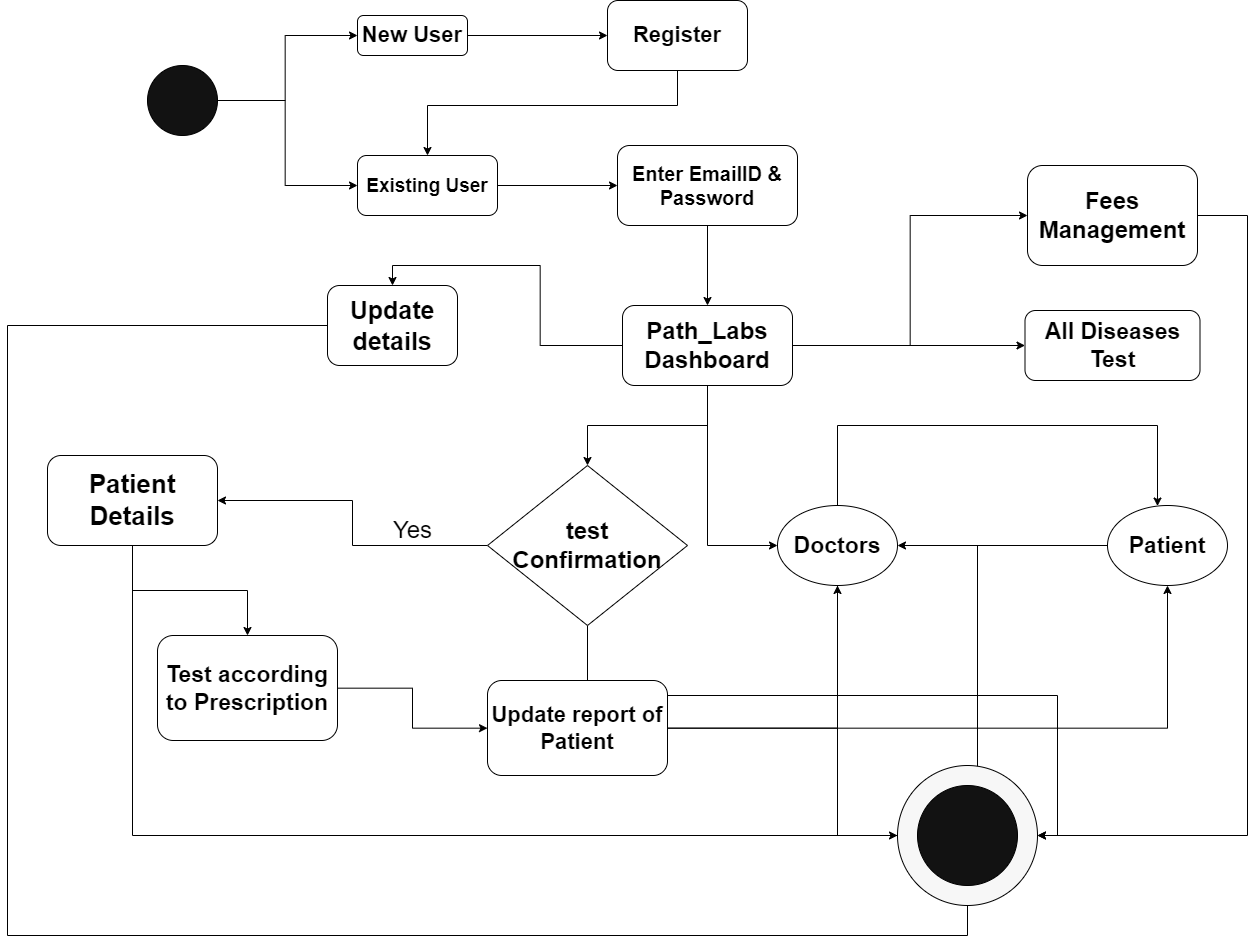

The diagram above was exported from draw.io. Its source (the exported page's mxGraphModel, read from the mxfile embedded in the PNG):
<mxGraphModel dx="2383" dy="3390" grid="1" gridSize="10" guides="1" tooltips="1" connect="1" arrows="1" fold="1" page="1" pageScale="1" pageWidth="850" pageHeight="1100" math="0" shadow="0">
  <root>
    <mxCell id="0" />
    <mxCell id="1" parent="0" />
    <mxCell id="Ta4Qf142QGTA4MKHwsRe-2" style="edgeStyle=orthogonalEdgeStyle;rounded=0;orthogonalLoop=1;jettySize=auto;html=1;entryX=0;entryY=0.5;entryDx=0;entryDy=0;fontSize=15;" parent="1" target="Ta4Qf142QGTA4MKHwsRe-7" edge="1">
      <mxGeometry relative="1" as="geometry">
        <mxPoint x="-255" y="-135" as="sourcePoint" />
      </mxGeometry>
    </mxCell>
    <mxCell id="Ta4Qf142QGTA4MKHwsRe-3" style="edgeStyle=orthogonalEdgeStyle;rounded=0;orthogonalLoop=1;jettySize=auto;html=1;entryX=0;entryY=0.5;entryDx=0;entryDy=0;fontSize=15;" parent="1" target="Ta4Qf142QGTA4MKHwsRe-9" edge="1">
      <mxGeometry relative="1" as="geometry">
        <mxPoint x="-255" y="-135" as="sourcePoint" />
      </mxGeometry>
    </mxCell>
    <mxCell id="Ta4Qf142QGTA4MKHwsRe-6" style="edgeStyle=orthogonalEdgeStyle;rounded=0;orthogonalLoop=1;jettySize=auto;html=1;entryX=0;entryY=0.5;entryDx=0;entryDy=0;fontSize=15;" parent="1" source="Ta4Qf142QGTA4MKHwsRe-7" target="Ta4Qf142QGTA4MKHwsRe-12" edge="1">
      <mxGeometry relative="1" as="geometry" />
    </mxCell>
    <mxCell id="Ta4Qf142QGTA4MKHwsRe-7" value="&lt;b&gt;New User&lt;/b&gt;" style="rounded=1;whiteSpace=wrap;html=1;fontSize=22;" parent="1" vertex="1">
      <mxGeometry x="-110" y="-220" width="110" height="40" as="geometry" />
    </mxCell>
    <mxCell id="Ta4Qf142QGTA4MKHwsRe-8" style="edgeStyle=orthogonalEdgeStyle;rounded=0;orthogonalLoop=1;jettySize=auto;html=1;fontSize=15;" parent="1" source="Ta4Qf142QGTA4MKHwsRe-9" target="Ta4Qf142QGTA4MKHwsRe-15" edge="1">
      <mxGeometry relative="1" as="geometry">
        <mxPoint x="110" y="-50" as="targetPoint" />
      </mxGeometry>
    </mxCell>
    <mxCell id="Ta4Qf142QGTA4MKHwsRe-9" value="&lt;font size=&quot;1&quot;&gt;&lt;b style=&quot;font-size: 19px&quot;&gt;Existing User&lt;/b&gt;&lt;/font&gt;" style="rounded=1;whiteSpace=wrap;html=1;fontSize=22;" parent="1" vertex="1">
      <mxGeometry x="-110" y="-80" width="140" height="60" as="geometry" />
    </mxCell>
    <mxCell id="Ta4Qf142QGTA4MKHwsRe-11" style="edgeStyle=orthogonalEdgeStyle;rounded=0;orthogonalLoop=1;jettySize=auto;html=1;fontSize=18;" parent="1" source="Ta4Qf142QGTA4MKHwsRe-12" target="Ta4Qf142QGTA4MKHwsRe-9" edge="1">
      <mxGeometry relative="1" as="geometry">
        <Array as="points">
          <mxPoint x="210" y="-130" />
          <mxPoint x="-40" y="-130" />
        </Array>
      </mxGeometry>
    </mxCell>
    <mxCell id="Ta4Qf142QGTA4MKHwsRe-12" value="&lt;b&gt;Register&lt;/b&gt;" style="rounded=1;whiteSpace=wrap;html=1;fontSize=22;" parent="1" vertex="1">
      <mxGeometry x="140" y="-235" width="140" height="70" as="geometry" />
    </mxCell>
    <mxCell id="Ta4Qf142QGTA4MKHwsRe-14" style="edgeStyle=orthogonalEdgeStyle;rounded=0;orthogonalLoop=1;jettySize=auto;html=1;fontSize=15;" parent="1" source="Ta4Qf142QGTA4MKHwsRe-15" target="Ta4Qf142QGTA4MKHwsRe-21" edge="1">
      <mxGeometry relative="1" as="geometry">
        <mxPoint x="160.00000000000023" y="60" as="targetPoint" />
      </mxGeometry>
    </mxCell>
    <mxCell id="Ta4Qf142QGTA4MKHwsRe-15" value="&lt;b&gt;&lt;font style=&quot;font-size: 20px&quot;&gt;Enter EmailID &amp;amp; Password&lt;/font&gt;&lt;/b&gt;" style="rounded=1;whiteSpace=wrap;html=1;fontSize=15;" parent="1" vertex="1">
      <mxGeometry x="150" y="-90" width="180" height="80" as="geometry" />
    </mxCell>
    <mxCell id="Ta4Qf142QGTA4MKHwsRe-17" style="edgeStyle=orthogonalEdgeStyle;rounded=0;orthogonalLoop=1;jettySize=auto;html=1;entryX=0.5;entryY=0;entryDx=0;entryDy=0;fontSize=25;" parent="1" source="Ta4Qf142QGTA4MKHwsRe-21" target="Ta4Qf142QGTA4MKHwsRe-22" edge="1">
      <mxGeometry relative="1" as="geometry" />
    </mxCell>
    <mxCell id="Ta4Qf142QGTA4MKHwsRe-20" style="edgeStyle=orthogonalEdgeStyle;rounded=0;orthogonalLoop=1;jettySize=auto;html=1;fontSize=24;" parent="1" source="Ta4Qf142QGTA4MKHwsRe-21" target="Ta4Qf142QGTA4MKHwsRe-40" edge="1">
      <mxGeometry relative="1" as="geometry">
        <mxPoint x="230" y="270" as="targetPoint" />
      </mxGeometry>
    </mxCell>
    <mxCell id="Ta4Qf142QGTA4MKHwsRe-51" style="edgeStyle=orthogonalEdgeStyle;rounded=0;orthogonalLoop=1;jettySize=auto;html=1;entryX=0;entryY=0.5;entryDx=0;entryDy=0;fontSize=23;" parent="1" source="Ta4Qf142QGTA4MKHwsRe-21" target="Ta4Qf142QGTA4MKHwsRe-38" edge="1">
      <mxGeometry relative="1" as="geometry" />
    </mxCell>
    <mxCell id="Ta4Qf142QGTA4MKHwsRe-52" style="edgeStyle=orthogonalEdgeStyle;rounded=0;orthogonalLoop=1;jettySize=auto;html=1;fontSize=23;" parent="1" source="Ta4Qf142QGTA4MKHwsRe-21" target="Ta4Qf142QGTA4MKHwsRe-53" edge="1">
      <mxGeometry relative="1" as="geometry">
        <mxPoint x="580" y="130" as="targetPoint" />
      </mxGeometry>
    </mxCell>
    <mxCell id="Ta4Qf142QGTA4MKHwsRe-54" style="edgeStyle=orthogonalEdgeStyle;rounded=0;orthogonalLoop=1;jettySize=auto;html=1;fontSize=23;" parent="1" source="Ta4Qf142QGTA4MKHwsRe-21" target="Ta4Qf142QGTA4MKHwsRe-45" edge="1">
      <mxGeometry relative="1" as="geometry">
        <Array as="points">
          <mxPoint x="240" y="310" />
        </Array>
      </mxGeometry>
    </mxCell>
    <mxCell id="Ta4Qf142QGTA4MKHwsRe-21" value="&lt;font style=&quot;font-size: 24px&quot;&gt;&lt;b&gt;Path_Labs Dashboard&lt;/b&gt;&lt;/font&gt;" style="rounded=1;whiteSpace=wrap;html=1;fontSize=15;" parent="1" vertex="1">
      <mxGeometry x="155" y="70" width="170" height="80" as="geometry" />
    </mxCell>
    <mxCell id="HgKxJjJuddR1BpTMTxQk-9" style="edgeStyle=orthogonalEdgeStyle;rounded=0;orthogonalLoop=1;jettySize=auto;html=1;" edge="1" parent="1" source="Ta4Qf142QGTA4MKHwsRe-22" target="HgKxJjJuddR1BpTMTxQk-4">
      <mxGeometry relative="1" as="geometry">
        <Array as="points">
          <mxPoint x="-460" y="90" />
          <mxPoint x="-460" y="700" />
          <mxPoint x="500" y="700" />
        </Array>
      </mxGeometry>
    </mxCell>
    <mxCell id="Ta4Qf142QGTA4MKHwsRe-22" value="&lt;span style=&quot;font-size: 25px&quot;&gt;&lt;b&gt;Update details&lt;/b&gt;&lt;/span&gt;" style="rounded=1;whiteSpace=wrap;html=1;fontSize=24;" parent="1" vertex="1">
      <mxGeometry x="-140" y="50" width="130" height="80" as="geometry" />
    </mxCell>
    <mxCell id="Ta4Qf142QGTA4MKHwsRe-25" style="edgeStyle=orthogonalEdgeStyle;rounded=0;orthogonalLoop=1;jettySize=auto;html=1;fontSize=24;" parent="1" source="Ta4Qf142QGTA4MKHwsRe-26" target="Ta4Qf142QGTA4MKHwsRe-29" edge="1">
      <mxGeometry relative="1" as="geometry" />
    </mxCell>
    <mxCell id="HgKxJjJuddR1BpTMTxQk-8" style="edgeStyle=orthogonalEdgeStyle;rounded=0;orthogonalLoop=1;jettySize=auto;html=1;" edge="1" parent="1" source="Ta4Qf142QGTA4MKHwsRe-26" target="HgKxJjJuddR1BpTMTxQk-4">
      <mxGeometry relative="1" as="geometry">
        <Array as="points">
          <mxPoint x="-335" y="600" />
        </Array>
      </mxGeometry>
    </mxCell>
    <mxCell id="Ta4Qf142QGTA4MKHwsRe-26" value="&lt;b&gt;&lt;font style=&quot;font-size: 26px&quot;&gt;Patient Details&lt;/font&gt;&lt;/b&gt;" style="rounded=1;whiteSpace=wrap;html=1;fontSize=22;" parent="1" vertex="1">
      <mxGeometry x="-420" y="220" width="170" height="90" as="geometry" />
    </mxCell>
    <mxCell id="Ta4Qf142QGTA4MKHwsRe-42" style="edgeStyle=orthogonalEdgeStyle;rounded=0;orthogonalLoop=1;jettySize=auto;html=1;fontSize=19;" parent="1" source="Ta4Qf142QGTA4MKHwsRe-29" target="Ta4Qf142QGTA4MKHwsRe-43" edge="1">
      <mxGeometry relative="1" as="geometry">
        <mxPoint x="40" y="510" as="targetPoint" />
      </mxGeometry>
    </mxCell>
    <mxCell id="Ta4Qf142QGTA4MKHwsRe-29" value="&lt;span style=&quot;font-size: 23px&quot;&gt;&lt;b&gt;Test according to Prescription&lt;/b&gt;&lt;/span&gt;" style="rounded=1;whiteSpace=wrap;html=1;fontSize=22;" parent="1" vertex="1">
      <mxGeometry x="-310" y="400" width="180" height="105" as="geometry" />
    </mxCell>
    <mxCell id="HgKxJjJuddR1BpTMTxQk-10" style="edgeStyle=orthogonalEdgeStyle;rounded=0;orthogonalLoop=1;jettySize=auto;html=1;entryX=1;entryY=0.5;entryDx=0;entryDy=0;" edge="1" parent="1" source="Ta4Qf142QGTA4MKHwsRe-38" target="HgKxJjJuddR1BpTMTxQk-5">
      <mxGeometry relative="1" as="geometry">
        <Array as="points">
          <mxPoint x="780" y="-20" />
          <mxPoint x="780" y="600" />
        </Array>
      </mxGeometry>
    </mxCell>
    <mxCell id="Ta4Qf142QGTA4MKHwsRe-38" value="&lt;span&gt;&lt;b&gt;Fees Management&lt;/b&gt;&lt;/span&gt;" style="rounded=1;whiteSpace=wrap;html=1;fontSize=24;" parent="1" vertex="1">
      <mxGeometry x="560" y="-70" width="170" height="100" as="geometry" />
    </mxCell>
    <mxCell id="Ta4Qf142QGTA4MKHwsRe-39" style="edgeStyle=orthogonalEdgeStyle;rounded=0;orthogonalLoop=1;jettySize=auto;html=1;entryX=1;entryY=0.5;entryDx=0;entryDy=0;fontSize=24;" parent="1" source="Ta4Qf142QGTA4MKHwsRe-40" target="Ta4Qf142QGTA4MKHwsRe-26" edge="1">
      <mxGeometry relative="1" as="geometry" />
    </mxCell>
    <mxCell id="HgKxJjJuddR1BpTMTxQk-7" style="edgeStyle=orthogonalEdgeStyle;rounded=0;orthogonalLoop=1;jettySize=auto;html=1;exitX=0.5;exitY=1;exitDx=0;exitDy=0;entryX=1;entryY=0.5;entryDx=0;entryDy=0;" edge="1" parent="1" source="Ta4Qf142QGTA4MKHwsRe-40" target="HgKxJjJuddR1BpTMTxQk-5">
      <mxGeometry relative="1" as="geometry" />
    </mxCell>
    <mxCell id="Ta4Qf142QGTA4MKHwsRe-40" value="&lt;b&gt;test Confirmation&lt;/b&gt;" style="rhombus;whiteSpace=wrap;html=1;fontSize=24;" parent="1" vertex="1">
      <mxGeometry x="20" y="230" width="200" height="160" as="geometry" />
    </mxCell>
    <mxCell id="Ta4Qf142QGTA4MKHwsRe-41" value="Yes" style="text;html=1;align=center;verticalAlign=middle;resizable=0;points=[];autosize=1;strokeColor=none;fillColor=none;fontSize=24;" parent="1" vertex="1">
      <mxGeometry x="-80" y="280" width="50" height="30" as="geometry" />
    </mxCell>
    <mxCell id="Ta4Qf142QGTA4MKHwsRe-44" style="edgeStyle=orthogonalEdgeStyle;rounded=0;orthogonalLoop=1;jettySize=auto;html=1;fontSize=22;" parent="1" source="Ta4Qf142QGTA4MKHwsRe-43" target="Ta4Qf142QGTA4MKHwsRe-45" edge="1">
      <mxGeometry relative="1" as="geometry">
        <mxPoint x="370" y="310" as="targetPoint" />
      </mxGeometry>
    </mxCell>
    <mxCell id="Ta4Qf142QGTA4MKHwsRe-46" style="edgeStyle=orthogonalEdgeStyle;rounded=0;orthogonalLoop=1;jettySize=auto;html=1;fontSize=23;" parent="1" source="Ta4Qf142QGTA4MKHwsRe-43" target="Ta4Qf142QGTA4MKHwsRe-47" edge="1">
      <mxGeometry relative="1" as="geometry">
        <mxPoint x="540" y="330" as="targetPoint" />
      </mxGeometry>
    </mxCell>
    <mxCell id="Ta4Qf142QGTA4MKHwsRe-43" value="&lt;font style=&quot;font-size: 22px&quot;&gt;&lt;b&gt;Update report of Patient&lt;/b&gt;&lt;/font&gt;" style="rounded=1;whiteSpace=wrap;html=1;fontSize=19;" parent="1" vertex="1">
      <mxGeometry x="20" y="445" width="180" height="95" as="geometry" />
    </mxCell>
    <mxCell id="Ta4Qf142QGTA4MKHwsRe-48" style="edgeStyle=orthogonalEdgeStyle;rounded=0;orthogonalLoop=1;jettySize=auto;html=1;fontSize=23;" parent="1" source="Ta4Qf142QGTA4MKHwsRe-45" target="Ta4Qf142QGTA4MKHwsRe-47" edge="1">
      <mxGeometry relative="1" as="geometry">
        <Array as="points">
          <mxPoint x="370" y="190" />
          <mxPoint x="690" y="190" />
        </Array>
      </mxGeometry>
    </mxCell>
    <mxCell id="HgKxJjJuddR1BpTMTxQk-6" style="edgeStyle=orthogonalEdgeStyle;rounded=0;orthogonalLoop=1;jettySize=auto;html=1;entryX=0;entryY=0.5;entryDx=0;entryDy=0;" edge="1" parent="1" source="Ta4Qf142QGTA4MKHwsRe-45" target="HgKxJjJuddR1BpTMTxQk-5">
      <mxGeometry relative="1" as="geometry" />
    </mxCell>
    <mxCell id="Ta4Qf142QGTA4MKHwsRe-45" value="&lt;b&gt;&lt;font style=&quot;font-size: 23px&quot;&gt;Doctors&lt;/font&gt;&lt;/b&gt;" style="ellipse;whiteSpace=wrap;html=1;fontSize=22;" parent="1" vertex="1">
      <mxGeometry x="310" y="270" width="120" height="80" as="geometry" />
    </mxCell>
    <mxCell id="Ta4Qf142QGTA4MKHwsRe-50" style="edgeStyle=orthogonalEdgeStyle;rounded=0;orthogonalLoop=1;jettySize=auto;html=1;entryX=1;entryY=0.5;entryDx=0;entryDy=0;fontSize=23;" parent="1" source="Ta4Qf142QGTA4MKHwsRe-47" target="Ta4Qf142QGTA4MKHwsRe-45" edge="1">
      <mxGeometry relative="1" as="geometry" />
    </mxCell>
    <mxCell id="HgKxJjJuddR1BpTMTxQk-2" style="edgeStyle=orthogonalEdgeStyle;rounded=0;orthogonalLoop=1;jettySize=auto;html=1;" edge="1" parent="1" source="Ta4Qf142QGTA4MKHwsRe-47" target="HgKxJjJuddR1BpTMTxQk-3">
      <mxGeometry relative="1" as="geometry">
        <mxPoint x="510" y="610" as="targetPoint" />
      </mxGeometry>
    </mxCell>
    <mxCell id="Ta4Qf142QGTA4MKHwsRe-47" value="&lt;b&gt;Patient&lt;/b&gt;" style="ellipse;whiteSpace=wrap;html=1;fontSize=23;" parent="1" vertex="1">
      <mxGeometry x="640" y="270" width="120" height="80" as="geometry" />
    </mxCell>
    <mxCell id="Ta4Qf142QGTA4MKHwsRe-53" value="&lt;b&gt;All Diseases Test&lt;/b&gt;" style="rounded=1;whiteSpace=wrap;html=1;fontSize=23;" parent="1" vertex="1">
      <mxGeometry x="557.5" y="75" width="175" height="70" as="geometry" />
    </mxCell>
    <mxCell id="HgKxJjJuddR1BpTMTxQk-1" value="" style="ellipse;whiteSpace=wrap;html=1;aspect=fixed;fillColor=#121212;" vertex="1" parent="1">
      <mxGeometry x="-320" y="-170" width="70" height="70" as="geometry" />
    </mxCell>
    <mxCell id="HgKxJjJuddR1BpTMTxQk-3" value="" style="ellipse;whiteSpace=wrap;html=1;aspect=fixed;fillColor=#121212;" vertex="1" parent="1">
      <mxGeometry x="470" y="570" width="80" height="80" as="geometry" />
    </mxCell>
    <mxCell id="HgKxJjJuddR1BpTMTxQk-5" value="" style="ellipse;whiteSpace=wrap;html=1;aspect=fixed;fillColor=#F7F7F7;" vertex="1" parent="1">
      <mxGeometry x="430" y="530" width="140" height="140" as="geometry" />
    </mxCell>
    <mxCell id="HgKxJjJuddR1BpTMTxQk-4" value="" style="ellipse;whiteSpace=wrap;html=1;aspect=fixed;fillColor=#121212;" vertex="1" parent="1">
      <mxGeometry x="450" y="550" width="100" height="100" as="geometry" />
    </mxCell>
  </root>
</mxGraphModel>